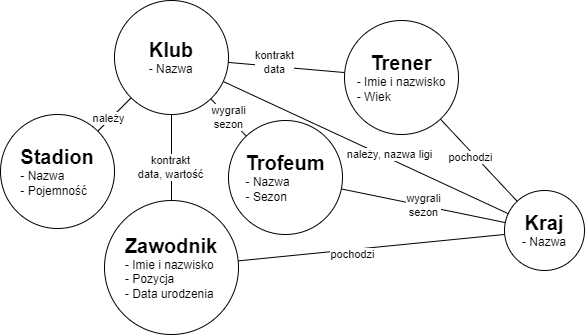

The diagram above was exported from draw.io. Its source (the exported page's mxGraphModel, read from the mxfile embedded in the PNG):
<mxGraphModel dx="2245" dy="828" grid="1" gridSize="10" guides="1" tooltips="1" connect="1" arrows="1" fold="1" page="1" pageScale="1" pageWidth="827" pageHeight="1169" math="0" shadow="0">
  <root>
    <mxCell id="0" />
    <mxCell id="1" parent="0" />
    <mxCell id="xlfetUoiFZZpJV2zMhiR-1" value="" style="endArrow=none;html=1;rounded=0;" parent="1" source="6AdEzSm5FdYwFmk16yyQ-7" target="6AdEzSm5FdYwFmk16yyQ-6" edge="1">
      <mxGeometry width="50" height="50" relative="1" as="geometry">
        <mxPoint x="250" y="63" as="sourcePoint" />
        <mxPoint x="290" y="150" as="targetPoint" />
      </mxGeometry>
    </mxCell>
    <mxCell id="xlfetUoiFZZpJV2zMhiR-4" value="kontrakt&lt;br&gt;data" style="edgeLabel;html=1;align=center;verticalAlign=middle;resizable=0;points=[];" parent="xlfetUoiFZZpJV2zMhiR-1" vertex="1" connectable="0">
      <mxGeometry x="-0.2048" y="4" relative="1" as="geometry">
        <mxPoint as="offset" />
      </mxGeometry>
    </mxCell>
    <mxCell id="xlfetUoiFZZpJV2zMhiR-2" value="" style="endArrow=none;html=1;rounded=0;" parent="1" source="6AdEzSm5FdYwFmk16yyQ-7" target="6AdEzSm5FdYwFmk16yyQ-2" edge="1">
      <mxGeometry width="50" height="50" relative="1" as="geometry">
        <mxPoint x="240" y="200" as="sourcePoint" />
        <mxPoint x="290" y="150" as="targetPoint" />
      </mxGeometry>
    </mxCell>
    <mxCell id="xlfetUoiFZZpJV2zMhiR-5" value="kontrakt&lt;br&gt;data, wartość" style="edgeLabel;html=1;align=center;verticalAlign=middle;resizable=0;points=[];" parent="xlfetUoiFZZpJV2zMhiR-2" vertex="1" connectable="0">
      <mxGeometry x="0.202" y="-2" relative="1" as="geometry">
        <mxPoint as="offset" />
      </mxGeometry>
    </mxCell>
    <mxCell id="xlfetUoiFZZpJV2zMhiR-3" value="wygrali&lt;br&gt;sezon" style="endArrow=none;html=1;rounded=0;" parent="1" source="6AdEzSm5FdYwFmk16yyQ-4" target="6AdEzSm5FdYwFmk16yyQ-7" edge="1">
      <mxGeometry width="50" height="50" relative="1" as="geometry">
        <mxPoint x="200" y="180" as="sourcePoint" />
        <mxPoint x="290" y="150" as="targetPoint" />
      </mxGeometry>
    </mxCell>
    <mxCell id="xlfetUoiFZZpJV2zMhiR-6" value="" style="endArrow=none;html=1;rounded=0;" parent="1" source="6AdEzSm5FdYwFmk16yyQ-3" target="6AdEzSm5FdYwFmk16yyQ-7" edge="1">
      <mxGeometry width="50" height="50" relative="1" as="geometry">
        <mxPoint x="210" y="190" as="sourcePoint" />
        <mxPoint x="300" y="160" as="targetPoint" />
      </mxGeometry>
    </mxCell>
    <mxCell id="xlfetUoiFZZpJV2zMhiR-18" value="należy" style="edgeLabel;html=1;align=center;verticalAlign=middle;resizable=0;points=[];" parent="xlfetUoiFZZpJV2zMhiR-6" vertex="1" connectable="0">
      <mxGeometry x="-0.3137" y="2" relative="1" as="geometry">
        <mxPoint as="offset" />
      </mxGeometry>
    </mxCell>
    <mxCell id="xlfetUoiFZZpJV2zMhiR-10" value="" style="endArrow=none;html=1;rounded=0;" parent="1" source="6AdEzSm5FdYwFmk16yyQ-5" target="6AdEzSm5FdYwFmk16yyQ-7" edge="1">
      <mxGeometry width="50" height="50" relative="1" as="geometry">
        <mxPoint x="-49" y="216" as="sourcePoint" />
        <mxPoint x="70" y="52" as="targetPoint" />
      </mxGeometry>
    </mxCell>
    <mxCell id="xlfetUoiFZZpJV2zMhiR-12" value="należy, nazwa ligi" style="edgeLabel;html=1;align=center;verticalAlign=middle;resizable=0;points=[];" parent="xlfetUoiFZZpJV2zMhiR-10" vertex="1" connectable="0">
      <mxGeometry x="-0.1523" y="-4" relative="1" as="geometry">
        <mxPoint as="offset" />
      </mxGeometry>
    </mxCell>
    <mxCell id="xlfetUoiFZZpJV2zMhiR-13" value="" style="endArrow=none;html=1;rounded=0;" parent="1" source="6AdEzSm5FdYwFmk16yyQ-2" target="6AdEzSm5FdYwFmk16yyQ-5" edge="1">
      <mxGeometry width="50" height="50" relative="1" as="geometry">
        <mxPoint x="465" y="356" as="sourcePoint" />
        <mxPoint x="380" y="114" as="targetPoint" />
      </mxGeometry>
    </mxCell>
    <mxCell id="xlfetUoiFZZpJV2zMhiR-14" value="pochodzi" style="edgeLabel;html=1;align=center;verticalAlign=middle;resizable=0;points=[];" parent="xlfetUoiFZZpJV2zMhiR-13" vertex="1" connectable="0">
      <mxGeometry x="-0.1523" y="-4" relative="1" as="geometry">
        <mxPoint as="offset" />
      </mxGeometry>
    </mxCell>
    <mxCell id="xlfetUoiFZZpJV2zMhiR-15" value="" style="endArrow=none;html=1;rounded=0;" parent="1" source="6AdEzSm5FdYwFmk16yyQ-6" target="6AdEzSm5FdYwFmk16yyQ-5" edge="1">
      <mxGeometry width="50" height="50" relative="1" as="geometry">
        <mxPoint x="520" y="58" as="sourcePoint" />
        <mxPoint x="330" y="282" as="targetPoint" />
      </mxGeometry>
    </mxCell>
    <mxCell id="xlfetUoiFZZpJV2zMhiR-16" value="pochodzi" style="edgeLabel;html=1;align=center;verticalAlign=middle;resizable=0;points=[];" parent="xlfetUoiFZZpJV2zMhiR-15" vertex="1" connectable="0">
      <mxGeometry x="-0.1523" y="-4" relative="1" as="geometry">
        <mxPoint as="offset" />
      </mxGeometry>
    </mxCell>
    <mxCell id="xlfetUoiFZZpJV2zMhiR-17" value="wygrali&lt;br&gt;sezon" style="endArrow=none;html=1;rounded=0;" parent="1" source="6AdEzSm5FdYwFmk16yyQ-5" target="6AdEzSm5FdYwFmk16yyQ-4" edge="1">
      <mxGeometry width="50" height="50" relative="1" as="geometry">
        <mxPoint x="480" y="260" as="sourcePoint" />
        <mxPoint x="280" y="210" as="targetPoint" />
        <Array as="points" />
      </mxGeometry>
    </mxCell>
    <mxCell id="6AdEzSm5FdYwFmk16yyQ-2" value="&lt;b&gt;&lt;font style=&quot;font-size: 20px;&quot;&gt;Zawodnik&lt;/font&gt;&lt;/b&gt;&lt;br&gt;&lt;div style=&quot;text-align: left;&quot;&gt;&lt;span style=&quot;background-color: initial;&quot;&gt;- Imie i nazwisko&lt;/span&gt;&lt;/div&gt;&lt;div style=&quot;text-align: left;&quot;&gt;&lt;span style=&quot;background-color: initial;&quot;&gt;- Pozycja&lt;/span&gt;&lt;/div&gt;&lt;div style=&quot;text-align: left;&quot;&gt;&lt;span style=&quot;background-color: initial;&quot;&gt;- Data urodzenia&lt;/span&gt;&lt;/div&gt;" style="ellipse;whiteSpace=wrap;html=1;aspect=fixed;align=center;" parent="1" vertex="1">
      <mxGeometry x="80" y="200" width="134" height="134" as="geometry" />
    </mxCell>
    <mxCell id="6AdEzSm5FdYwFmk16yyQ-3" value="&lt;b&gt;&lt;font style=&quot;font-size: 20px;&quot;&gt;Stadion&lt;/font&gt;&lt;/b&gt;&lt;br&gt;&lt;div style=&quot;text-align: left;&quot;&gt;&lt;span style=&quot;background-color: initial;&quot;&gt;- Nazwa&lt;/span&gt;&lt;/div&gt;&lt;div style=&quot;text-align: left;&quot;&gt;&lt;span style=&quot;background-color: initial;&quot;&gt;- Pojemność&lt;/span&gt;&lt;/div&gt;" style="ellipse;whiteSpace=wrap;html=1;aspect=fixed;align=center;" parent="1" vertex="1">
      <mxGeometry x="-24" y="114" width="114" height="114" as="geometry" />
    </mxCell>
    <mxCell id="6AdEzSm5FdYwFmk16yyQ-4" value="&lt;font style=&quot;&quot;&gt;&lt;span style=&quot;font-size: 20px;&quot;&gt;&lt;b&gt;Trofeum&lt;/b&gt;&lt;/span&gt;&lt;/font&gt;&lt;br&gt;&lt;div style=&quot;text-align: left;&quot;&gt;&lt;span style=&quot;background-color: initial;&quot;&gt;- Nazwa&lt;/span&gt;&lt;/div&gt;&lt;div style=&quot;text-align: left;&quot;&gt;&lt;span style=&quot;background-color: initial;&quot;&gt;- Sezon&lt;/span&gt;&lt;/div&gt;" style="ellipse;whiteSpace=wrap;html=1;aspect=fixed;align=center;" parent="1" vertex="1">
      <mxGeometry x="204" y="120" width="114" height="114" as="geometry" />
    </mxCell>
    <mxCell id="6AdEzSm5FdYwFmk16yyQ-5" value="&lt;span style=&quot;font-size: 20px;&quot;&gt;&lt;b&gt;Kraj&lt;/b&gt;&lt;/span&gt;&lt;br&gt;&lt;div style=&quot;text-align: left;&quot;&gt;&lt;span style=&quot;background-color: initial;&quot;&gt;- Nazwa&lt;/span&gt;&lt;/div&gt;" style="ellipse;whiteSpace=wrap;html=1;aspect=fixed;align=center;" parent="1" vertex="1">
      <mxGeometry x="480" y="190" width="80" height="80" as="geometry" />
    </mxCell>
    <mxCell id="6AdEzSm5FdYwFmk16yyQ-6" value="&lt;span style=&quot;font-size: 20px;&quot;&gt;&lt;b&gt;Trener&lt;/b&gt;&lt;/span&gt;&lt;br&gt;&lt;div style=&quot;text-align: left;&quot;&gt;&lt;span style=&quot;background-color: initial;&quot;&gt;- Imie i nazwisko&lt;/span&gt;&lt;/div&gt;&lt;div style=&quot;text-align: left;&quot;&gt;&lt;span style=&quot;background-color: initial;&quot;&gt;- Wiek&lt;/span&gt;&lt;/div&gt;" style="ellipse;whiteSpace=wrap;html=1;aspect=fixed;align=center;" parent="1" vertex="1">
      <mxGeometry x="320" y="20" width="114" height="114" as="geometry" />
    </mxCell>
    <mxCell id="6AdEzSm5FdYwFmk16yyQ-7" value="&lt;b&gt;&lt;font style=&quot;font-size: 20px;&quot;&gt;Klub&lt;/font&gt;&lt;/b&gt;&lt;br&gt;&lt;div style=&quot;text-align: left;&quot;&gt;&lt;span style=&quot;background-color: initial;&quot;&gt;- Nazwa&lt;/span&gt;&lt;/div&gt;" style="ellipse;whiteSpace=wrap;html=1;aspect=fixed;align=center;" parent="1" vertex="1">
      <mxGeometry x="90" width="114" height="114" as="geometry" />
    </mxCell>
  </root>
</mxGraphModel>